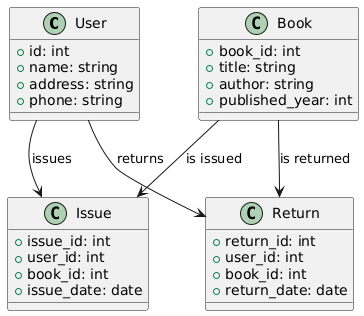

The diagram above was rendered by PlantUML. Its source (embedded in the PNG):
@startuml
' Клас користувача
class User {
  + id: int
  + name: string
  + address: string
  + phone: string
}

' Клас книги
class Book {
  + book_id: int
  + title: string
  + author: string
  + published_year: int
}

' Клас видачі
class Issue {
  + issue_id: int
  + user_id: int
  + book_id: int
  + issue_date: date
}

' Клас повернення
class Return {
  + return_id: int
  + user_id: int
  + book_id: int
  + return_date: date
}

' Відношення між класами
User --> Issue : issues
User --> Return : returns

Book --> Issue : is issued
Book --> Return : is returned
@enduml